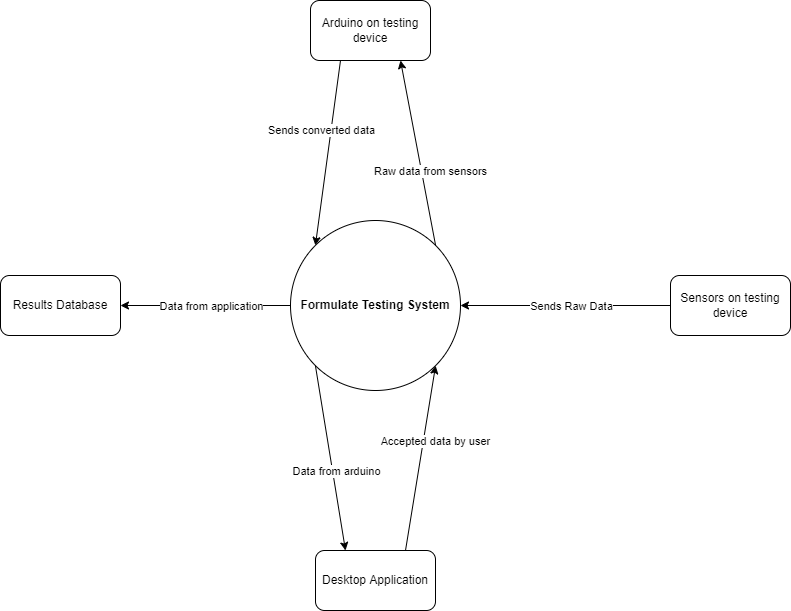

The diagram above was exported from draw.io. Its source (the exported page's mxGraphModel, read from the mxfile embedded in the PNG):
<mxGraphModel dx="1422" dy="794" grid="1" gridSize="10" guides="1" tooltips="1" connect="1" arrows="1" fold="1" page="1" pageScale="1" pageWidth="850" pageHeight="1100" math="0" shadow="0">
  <root>
    <mxCell id="0" />
    <mxCell id="1" parent="0" />
    <mxCell id="Fi0XIaOowaRqrPFrvLWg-1" value="&lt;b&gt;Formulate Testing System&lt;/b&gt;" style="ellipse;whiteSpace=wrap;html=1;aspect=fixed;" parent="1" vertex="1">
      <mxGeometry x="320" y="300" width="170" height="170" as="geometry" />
    </mxCell>
    <mxCell id="Fi0XIaOowaRqrPFrvLWg-4" value="Arduino on testing device" style="rounded=1;whiteSpace=wrap;html=1;" parent="1" vertex="1">
      <mxGeometry x="340" y="80" width="120" height="60" as="geometry" />
    </mxCell>
    <mxCell id="Fi0XIaOowaRqrPFrvLWg-12" value="" style="endArrow=classic;html=1;rounded=0;exitX=0.25;exitY=1;exitDx=0;exitDy=0;entryX=0;entryY=0;entryDx=0;entryDy=0;" parent="1" source="Fi0XIaOowaRqrPFrvLWg-4" target="Fi0XIaOowaRqrPFrvLWg-1" edge="1">
      <mxGeometry width="50" height="50" relative="1" as="geometry">
        <mxPoint x="400" y="330" as="sourcePoint" />
        <mxPoint x="350" y="320" as="targetPoint" />
      </mxGeometry>
    </mxCell>
    <mxCell id="Fi0XIaOowaRqrPFrvLWg-13" value="Sends converted data" style="edgeLabel;html=1;align=center;verticalAlign=middle;resizable=0;points=[];" parent="Fi0XIaOowaRqrPFrvLWg-12" vertex="1" connectable="0">
      <mxGeometry x="-0.1283" y="-1" relative="1" as="geometry">
        <mxPoint x="-8" y="-11" as="offset" />
      </mxGeometry>
    </mxCell>
    <mxCell id="Fi0XIaOowaRqrPFrvLWg-14" value="Sensors on testing device" style="rounded=1;whiteSpace=wrap;html=1;" parent="1" vertex="1">
      <mxGeometry x="700" y="355" width="120" height="60" as="geometry" />
    </mxCell>
    <mxCell id="Fi0XIaOowaRqrPFrvLWg-15" value="" style="endArrow=classic;html=1;rounded=0;entryX=1;entryY=0.5;entryDx=0;entryDy=0;exitX=0;exitY=0.5;exitDx=0;exitDy=0;" parent="1" source="Fi0XIaOowaRqrPFrvLWg-14" target="Fi0XIaOowaRqrPFrvLWg-1" edge="1">
      <mxGeometry width="50" height="50" relative="1" as="geometry">
        <mxPoint x="400" y="330" as="sourcePoint" />
        <mxPoint x="450" y="280" as="targetPoint" />
      </mxGeometry>
    </mxCell>
    <mxCell id="Fi0XIaOowaRqrPFrvLWg-16" value="Sends Raw Data" style="edgeLabel;html=1;align=center;verticalAlign=middle;resizable=0;points=[];" parent="Fi0XIaOowaRqrPFrvLWg-15" vertex="1" connectable="0">
      <mxGeometry x="0.205" y="1" relative="1" as="geometry">
        <mxPoint x="27" y="-1" as="offset" />
      </mxGeometry>
    </mxCell>
    <mxCell id="Fi0XIaOowaRqrPFrvLWg-17" value="" style="endArrow=classic;html=1;rounded=0;entryX=0.75;entryY=1;entryDx=0;entryDy=0;exitX=1;exitY=0;exitDx=0;exitDy=0;" parent="1" source="Fi0XIaOowaRqrPFrvLWg-1" target="Fi0XIaOowaRqrPFrvLWg-4" edge="1">
      <mxGeometry width="50" height="50" relative="1" as="geometry">
        <mxPoint x="400" y="330" as="sourcePoint" />
        <mxPoint x="450" y="280" as="targetPoint" />
      </mxGeometry>
    </mxCell>
    <mxCell id="Fi0XIaOowaRqrPFrvLWg-18" value="Raw data from sensors" style="edgeLabel;html=1;align=center;verticalAlign=middle;resizable=0;points=[];" parent="Fi0XIaOowaRqrPFrvLWg-17" vertex="1" connectable="0">
      <mxGeometry x="-0.237" y="1" relative="1" as="geometry">
        <mxPoint x="9" y="-4" as="offset" />
      </mxGeometry>
    </mxCell>
    <mxCell id="Fi0XIaOowaRqrPFrvLWg-19" value="Desktop Application" style="rounded=1;whiteSpace=wrap;html=1;" parent="1" vertex="1">
      <mxGeometry x="345" y="630" width="120" height="60" as="geometry" />
    </mxCell>
    <mxCell id="Fi0XIaOowaRqrPFrvLWg-20" value="" style="endArrow=classic;html=1;rounded=0;entryX=0.25;entryY=0;entryDx=0;entryDy=0;exitX=0;exitY=1;exitDx=0;exitDy=0;" parent="1" source="Fi0XIaOowaRqrPFrvLWg-1" target="Fi0XIaOowaRqrPFrvLWg-19" edge="1">
      <mxGeometry width="50" height="50" relative="1" as="geometry">
        <mxPoint x="450" y="550" as="sourcePoint" />
        <mxPoint x="500" y="500" as="targetPoint" />
      </mxGeometry>
    </mxCell>
    <mxCell id="Fi0XIaOowaRqrPFrvLWg-21" value="Data from arduino" style="edgeLabel;html=1;align=center;verticalAlign=middle;resizable=0;points=[];" parent="Fi0XIaOowaRqrPFrvLWg-20" vertex="1" connectable="0">
      <mxGeometry x="-0.2359" y="1" relative="1" as="geometry">
        <mxPoint x="8" y="34" as="offset" />
      </mxGeometry>
    </mxCell>
    <mxCell id="Fi0XIaOowaRqrPFrvLWg-23" value="" style="endArrow=classic;html=1;rounded=0;exitX=0.75;exitY=0;exitDx=0;exitDy=0;entryX=1;entryY=1;entryDx=0;entryDy=0;" parent="1" source="Fi0XIaOowaRqrPFrvLWg-19" target="Fi0XIaOowaRqrPFrvLWg-1" edge="1">
      <mxGeometry width="50" height="50" relative="1" as="geometry">
        <mxPoint x="630" y="510" as="sourcePoint" />
        <mxPoint x="680" y="460" as="targetPoint" />
      </mxGeometry>
    </mxCell>
    <mxCell id="Fi0XIaOowaRqrPFrvLWg-24" value="Accepted data by user" style="edgeLabel;html=1;align=center;verticalAlign=middle;resizable=0;points=[];" parent="Fi0XIaOowaRqrPFrvLWg-23" vertex="1" connectable="0">
      <mxGeometry x="0.1601" relative="1" as="geometry">
        <mxPoint x="12" y="-2" as="offset" />
      </mxGeometry>
    </mxCell>
    <mxCell id="Fi0XIaOowaRqrPFrvLWg-25" value="Results Database" style="rounded=1;whiteSpace=wrap;html=1;" parent="1" vertex="1">
      <mxGeometry x="30" y="355" width="120" height="60" as="geometry" />
    </mxCell>
    <mxCell id="Fi0XIaOowaRqrPFrvLWg-26" value="" style="endArrow=classic;html=1;rounded=0;exitX=0;exitY=0.5;exitDx=0;exitDy=0;entryX=1;entryY=0.5;entryDx=0;entryDy=0;" parent="1" source="Fi0XIaOowaRqrPFrvLWg-1" target="Fi0XIaOowaRqrPFrvLWg-25" edge="1">
      <mxGeometry width="50" height="50" relative="1" as="geometry">
        <mxPoint x="240" y="510" as="sourcePoint" />
        <mxPoint x="300" y="540" as="targetPoint" />
      </mxGeometry>
    </mxCell>
    <mxCell id="Fi0XIaOowaRqrPFrvLWg-27" value="Data from application" style="edgeLabel;html=1;align=center;verticalAlign=middle;resizable=0;points=[];" parent="Fi0XIaOowaRqrPFrvLWg-26" vertex="1" connectable="0">
      <mxGeometry x="-0.2084" y="1" relative="1" as="geometry">
        <mxPoint x="-13" y="-1" as="offset" />
      </mxGeometry>
    </mxCell>
  </root>
</mxGraphModel>